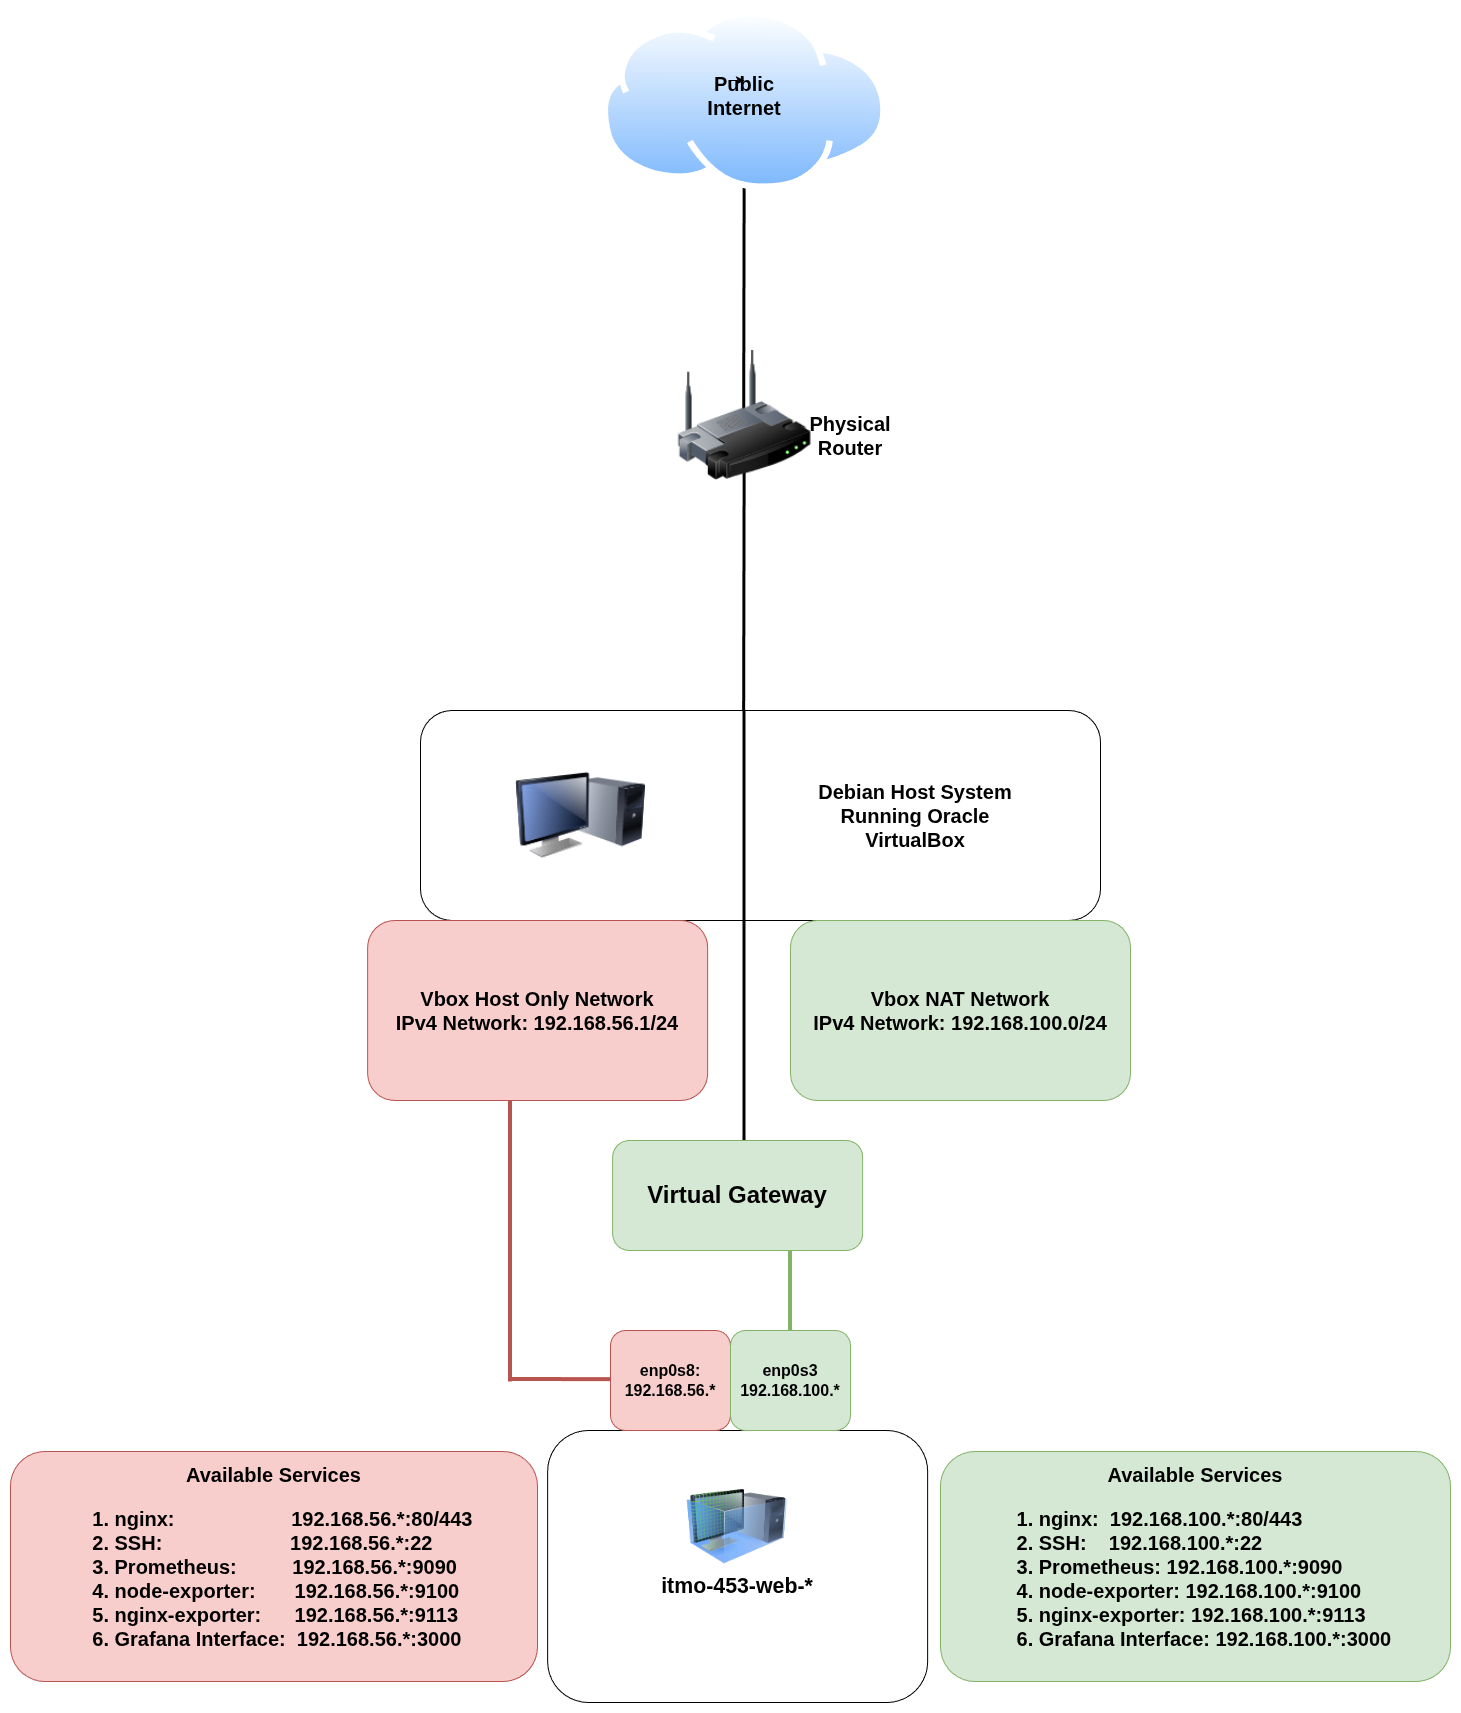

The diagram above was exported from draw.io. Its source (the exported page's mxGraphModel, read from the mxfile embedded in the PNG):
<mxGraphModel dx="3207" dy="3807" grid="1" gridSize="10" guides="1" tooltips="1" connect="1" arrows="1" fold="1" page="1" pageScale="1" pageWidth="850" pageHeight="1100" math="0" shadow="0">
  <root>
    <mxCell id="0" />
    <mxCell id="1" parent="0" />
    <mxCell id="PKPfRCMsqhbP6BwADECH-26" edge="1" parent="1" style="endArrow=none;html=1;rounded=0;fillColor=#d5e8d4;strokeColor=#82b366;strokeWidth=4;" value="">
      <mxGeometry height="50" relative="1" width="50" as="geometry">
        <mxPoint x="570" y="-279" as="sourcePoint" />
        <mxPoint x="570" y="-389" as="targetPoint" />
      </mxGeometry>
    </mxCell>
    <mxCell id="PKPfRCMsqhbP6BwADECH-18" edge="1" parent="1" style="endArrow=none;html=1;rounded=0;strokeWidth=4;fillColor=#f8cecc;strokeColor=#b85450;" value="">
      <mxGeometry height="50" relative="1" width="50" as="geometry">
        <mxPoint x="290" y="-231" as="sourcePoint" />
        <mxPoint x="430" y="-230.83000000000004" as="targetPoint" />
      </mxGeometry>
    </mxCell>
    <mxCell id="PKPfRCMsqhbP6BwADECH-19" edge="1" parent="1" style="endArrow=none;html=1;rounded=0;strokeWidth=4;fillColor=#f8cecc;strokeColor=#b85450;" value="">
      <mxGeometry height="50" relative="1" width="50" as="geometry">
        <mxPoint x="290" y="-228.5" as="sourcePoint" />
        <mxPoint x="290" y="-589.5" as="targetPoint" />
      </mxGeometry>
    </mxCell>
    <mxCell id="XG17zdVQ4T_pvwJDnzHa-4" edge="1" parent="1" style="endArrow=none;html=1;rounded=0;fontSize=20;strokeWidth=3;" value="">
      <mxGeometry height="50" relative="1" width="50" as="geometry">
        <mxPoint x="524.15" y="-1150" as="sourcePoint" />
        <mxPoint x="523.6700000000002" y="-900.0000000000002" as="targetPoint" />
      </mxGeometry>
    </mxCell>
    <mxCell id="XG17zdVQ4T_pvwJDnzHa-14" edge="1" parent="1" style="endArrow=none;html=1;rounded=0;fontSize=20;strokeWidth=3;" value="">
      <mxGeometry height="50" relative="1" width="50" as="geometry">
        <mxPoint x="524.1499999999997" y="-1433" as="sourcePoint" />
        <mxPoint x="523.67" y="-1183.0000000000002" as="targetPoint" />
      </mxGeometry>
    </mxCell>
    <mxCell id="XG17zdVQ4T_pvwJDnzHa-8" parent="1" style="image;aspect=fixed;perimeter=ellipsePerimeter;html=1;align=center;shadow=0;dashed=0;spacingTop=3;image=img/lib/active_directory/internet_cloud.svg;" value="" vertex="1">
      <mxGeometry height="180" width="285.71" x="381.29999999999995" y="-1600" as="geometry" />
    </mxCell>
    <mxCell id="XG17zdVQ4T_pvwJDnzHa-13" parent="1" style="image;html=1;image=img/lib/clip_art/networking/Wireless_Router_128x128.png" value="" vertex="1">
      <mxGeometry height="130" width="145" x="451.65" y="-1260" as="geometry" />
    </mxCell>
    <mxCell id="XG17zdVQ4T_pvwJDnzHa-10" parent="1" style="rounded=1;whiteSpace=wrap;html=1;" value="" vertex="1">
      <mxGeometry height="210" width="680" x="200" y="-900" as="geometry" />
    </mxCell>
    <mxCell id="XG17zdVQ4T_pvwJDnzHa-15" parent="1" style="text;html=1;whiteSpace=wrap;strokeColor=none;fillColor=none;align=center;verticalAlign=middle;rounded=0;" value="&lt;font style=&quot;font-size: 20px;&quot;&gt;&lt;b&gt;Physical Router&lt;/b&gt;&lt;/font&gt;" vertex="1">
      <mxGeometry height="30" width="60" x="600.01" y="-1190" as="geometry" />
    </mxCell>
    <mxCell id="XG17zdVQ4T_pvwJDnzHa-17" parent="1" style="text;html=1;whiteSpace=wrap;strokeColor=none;fillColor=none;align=center;verticalAlign=middle;rounded=0;" value="&lt;font style=&quot;font-size: 20px;&quot;&gt;&lt;b&gt;Public Internet&lt;/b&gt;&lt;/font&gt;" vertex="1">
      <mxGeometry height="30" width="60" x="494.15999999999997" y="-1530" as="geometry" />
    </mxCell>
    <mxCell id="XG17zdVQ4T_pvwJDnzHa-30" parent="1" style="rounded=1;whiteSpace=wrap;html=1;" value=" " vertex="1">
      <mxGeometry height="272" width="380" x="327.15999999999997" y="-180" as="geometry" />
    </mxCell>
    <mxCell id="XG17zdVQ4T_pvwJDnzHa-7" parent="1" style="text;html=1;whiteSpace=wrap;strokeColor=none;fillColor=none;align=center;verticalAlign=middle;rounded=0;" value="&lt;div style=&quot;text-align: left;&quot;&gt;&lt;span style=&quot;color: light-dark(rgb(0, 0, 0), rgb(255, 255, 255)); font-size: 21.3333px; font-variant-ligatures: none; background-color: rgb(255, 255, 255);&quot;&gt;&lt;font face=&quot;Aptos, Aptos_EmbeddedFont, Aptos_MSFontService, sans-serif&quot;&gt;&lt;b&gt;itmo-453-web-*&lt;/b&gt;&lt;/font&gt;&lt;/span&gt;&lt;/div&gt;" vertex="1">
      <mxGeometry height="60" width="310" x="362.15999999999997" y="-54" as="geometry" />
    </mxCell>
    <mxCell id="XG17zdVQ4T_pvwJDnzHa-12" parent="1" style="image;html=1;image=img/lib/clip_art/computers/Virtual_Machine_128x128.png" value="" vertex="1">
      <mxGeometry height="100" width="100" x="466.46" y="-134" as="geometry" />
    </mxCell>
    <mxCell id="PKPfRCMsqhbP6BwADECH-2" parent="1" style="rounded=1;whiteSpace=wrap;html=1;fillColor=#f8cecc;strokeColor=#b85450;" value="&lt;span style=&quot;color: rgb(0, 0, 0); font-family: Helvetica; font-size: 16px; font-style: normal; font-variant-ligatures: normal; font-variant-caps: normal; letter-spacing: normal; orphans: 2; text-align: center; text-indent: 0px; text-transform: none; widows: 2; word-spacing: 0px; -webkit-text-stroke-width: 0px; white-space: normal; text-decoration-thickness: initial; text-decoration-style: initial; text-decoration-color: initial; float: none; display: inline !important;&quot;&gt;&lt;b&gt;enp0s8: 192.168.56.*&lt;/b&gt;&lt;/span&gt;" vertex="1">
      <mxGeometry height="100" width="120" x="390" y="-280" as="geometry" />
    </mxCell>
    <mxCell id="PKPfRCMsqhbP6BwADECH-3" parent="1" style="rounded=1;whiteSpace=wrap;html=1;fillColor=#d5e8d4;strokeColor=#82b366;" value="&lt;font style=&quot;font-size: 16px;&quot;&gt;&lt;b&gt;enp0s3&lt;/b&gt;&lt;/font&gt;&lt;div&gt;&lt;font style=&quot;font-size: 16px;&quot;&gt;&lt;b&gt;192.168.100.*&lt;/b&gt;&lt;/font&gt;&lt;/div&gt;" vertex="1">
      <mxGeometry height="100" width="120" x="510" y="-280" as="geometry" />
    </mxCell>
    <mxCell id="XG17zdVQ4T_pvwJDnzHa-3" parent="1" style="image;html=1;image=img/lib/clip_art/computers/Monitor_Tower_128x128.png" value="" vertex="1">
      <mxGeometry height="120" width="130" x="295" y="-855" as="geometry" />
    </mxCell>
    <mxCell id="XG17zdVQ4T_pvwJDnzHa-5" parent="1" style="text;html=1;whiteSpace=wrap;strokeColor=none;fillColor=none;align=center;verticalAlign=middle;rounded=0;" value="&lt;font style=&quot;font-size: 20px;&quot;&gt;&lt;b&gt;Debian Host System Running Oracle VirtualBox&lt;/b&gt;&lt;/font&gt;" vertex="1">
      <mxGeometry height="30" width="250" x="570" y="-810" as="geometry" />
    </mxCell>
    <mxCell id="PKPfRCMsqhbP6BwADECH-24" parent="1" style="rounded=1;whiteSpace=wrap;html=1;fillColor=#d5e8d4;strokeColor=#82b366;fontStyle=1;fontSize=24;" value="Virtual Gateway" vertex="1">
      <mxGeometry height="110" width="250" x="392.15999999999997" y="-470" as="geometry" />
    </mxCell>
    <mxCell id="PKPfRCMsqhbP6BwADECH-25" edge="1" parent="1" style="endArrow=none;html=1;rounded=0;fontSize=20;strokeWidth=3;" value="">
      <mxGeometry height="50" relative="1" width="50" as="geometry">
        <mxPoint x="524.0099999999998" y="-900" as="sourcePoint" />
        <mxPoint x="524" y="-470" as="targetPoint" />
      </mxGeometry>
    </mxCell>
    <mxCell id="PKPfRCMsqhbP6BwADECH-27" parent="1" style="rounded=1;whiteSpace=wrap;html=1;fontStyle=1;fontSize=20;fillColor=#f8cecc;strokeColor=#b85450;" value="Vbox Host Only Network&lt;div&gt;IPv4 Network: 192.168.56.1/24&lt;/div&gt;" vertex="1">
      <mxGeometry height="180" width="340" x="147.15" y="-690" as="geometry" />
    </mxCell>
    <mxCell id="PKPfRCMsqhbP6BwADECH-28" parent="1" style="rounded=1;whiteSpace=wrap;html=1;fontStyle=1;fontSize=20;fillColor=#d5e8d4;strokeColor=#82b366;" value="Vbox NAT Network&lt;div&gt;IPv4 Network: 192.168.100.0/24&lt;/div&gt;" vertex="1">
      <mxGeometry height="180" width="340" x="570" y="-690" as="geometry" />
    </mxCell>
    <mxCell id="PKPfRCMsqhbP6BwADECH-32" edge="1" parent="1" source="XG17zdVQ4T_pvwJDnzHa-5" style="edgeStyle=orthogonalEdgeStyle;rounded=0;orthogonalLoop=1;jettySize=auto;html=1;exitX=0.5;exitY=1;exitDx=0;exitDy=0;" target="XG17zdVQ4T_pvwJDnzHa-5">
      <mxGeometry relative="1" as="geometry" />
    </mxCell>
    <mxCell id="PKPfRCMsqhbP6BwADECH-36" parent="1" style="rounded=1;whiteSpace=wrap;html=1;fontStyle=1;fontSize=20;fillColor=#f8cecc;strokeColor=#b85450;" value="Available Services&lt;div&gt;&lt;div style=&quot;text-align: left;&quot;&gt;&lt;ol&gt;&lt;li&gt;nginx:&amp;nbsp; &amp;nbsp; &amp;nbsp; &amp;nbsp; &amp;nbsp; &amp;nbsp; &amp;nbsp; &amp;nbsp; &amp;nbsp; &amp;nbsp; &amp;nbsp;192.168.56.*:80/443&lt;/li&gt;&lt;li&gt;SSH:&amp;nbsp; &amp;nbsp; &amp;nbsp; &amp;nbsp; &amp;nbsp; &amp;nbsp; &amp;nbsp; &amp;nbsp; &amp;nbsp; &amp;nbsp; &amp;nbsp; &amp;nbsp;192.168.56.*:22&lt;/li&gt;&lt;li&gt;Prometheus:&amp;nbsp; &amp;nbsp; &amp;nbsp; &amp;nbsp; &amp;nbsp; 192.168.56.*:9090&lt;/li&gt;&lt;li&gt;node-exporter:&amp;nbsp; &amp;nbsp; &amp;nbsp; &amp;nbsp;192.168.56.*:9100&lt;/li&gt;&lt;li&gt;nginx-exporter:&amp;nbsp; &amp;nbsp; &amp;nbsp; 192.168.56.*:9113&lt;/li&gt;&lt;li&gt;Grafana Interface:&amp;nbsp; 192.168.56.*:3000&lt;/li&gt;&lt;/ol&gt;&lt;/div&gt;&lt;/div&gt;" vertex="1">
      <mxGeometry height="230" width="526.95" x="-210" y="-159" as="geometry" />
    </mxCell>
    <mxCell id="PKPfRCMsqhbP6BwADECH-37" parent="1" style="rounded=1;whiteSpace=wrap;html=1;fontStyle=1;fontSize=20;fillColor=#d5e8d4;strokeColor=#82b366;" value="Available Services&lt;div&gt;&lt;div style=&quot;text-align: left;&quot;&gt;&lt;ol&gt;&lt;li&gt;nginx:&amp;nbsp; 192.168.100.*:80/443&lt;/li&gt;&lt;li&gt;SSH:&amp;nbsp; &amp;nbsp; 192.168.100.*:22&lt;/li&gt;&lt;li&gt;Prometheus: 192.168.100.*:9090&lt;/li&gt;&lt;li&gt;node-exporter: 192.168.100.*:9100&lt;/li&gt;&lt;li&gt;nginx-exporter: 192.168.100.*:9113&lt;/li&gt;&lt;li&gt;Grafana Interface: 192.168.100.*:3000&lt;/li&gt;&lt;/ol&gt;&lt;/div&gt;&lt;/div&gt;" vertex="1">
      <mxGeometry height="230" width="510" x="720" y="-159" as="geometry" />
    </mxCell>
    <mxCell id="ule7eu-_zodWjJxVD_D6-3" edge="1" parent="1" source="XG17zdVQ4T_pvwJDnzHa-17" style="edgeStyle=orthogonalEdgeStyle;rounded=0;orthogonalLoop=1;jettySize=auto;html=1;exitX=0.25;exitY=0;exitDx=0;exitDy=0;entryX=0.5;entryY=0;entryDx=0;entryDy=0;" target="XG17zdVQ4T_pvwJDnzHa-17">
      <mxGeometry relative="1" as="geometry" />
    </mxCell>
  </root>
</mxGraphModel>